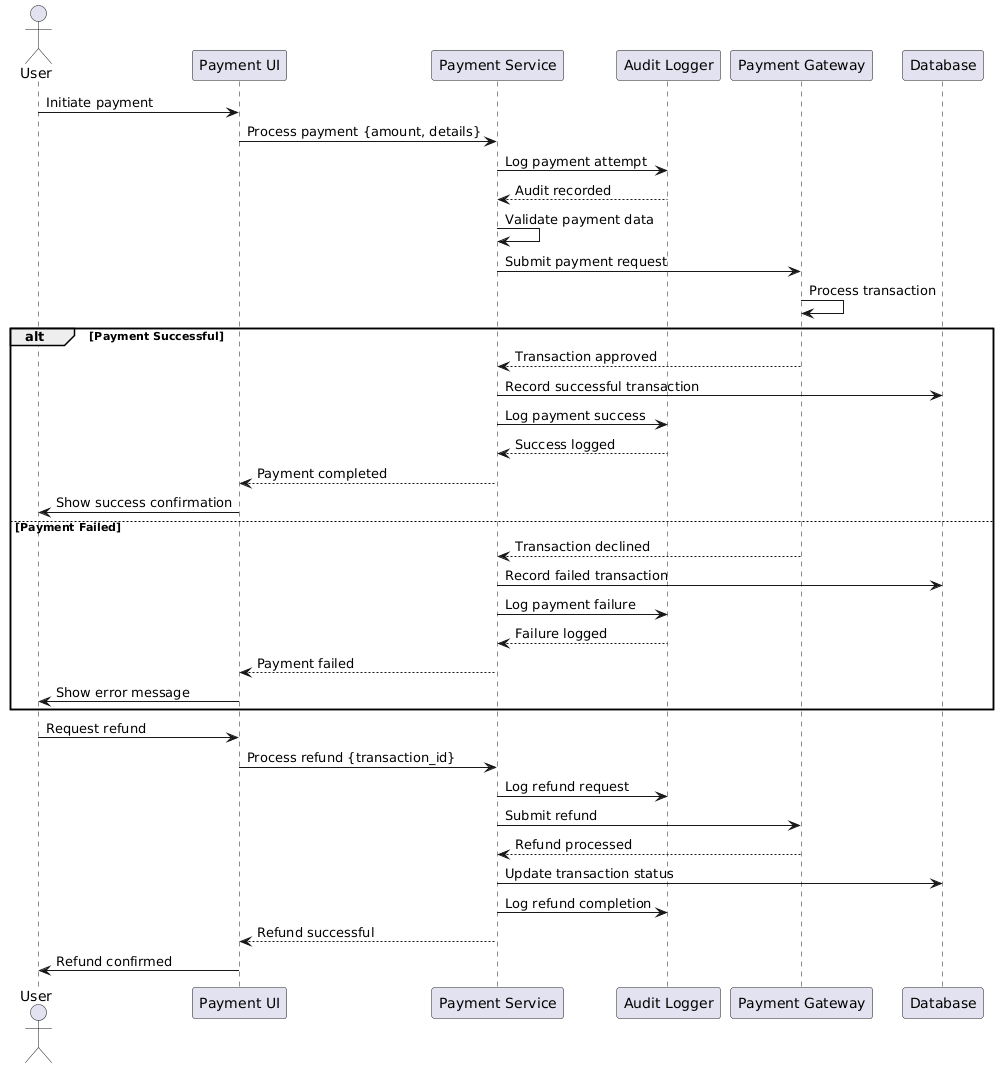

The diagram above was rendered by PlantUML. Its source (embedded in the PNG):
@startuml
actor User
participant "Payment UI" as UI
participant "Payment Service" as Payment
participant "Audit Logger" as Audit
participant "Payment Gateway" as Gateway
participant "Database" as DB

User -> UI: Initiate payment
UI -> Payment: Process payment {amount, details}
Payment -> Audit: Log payment attempt
Audit --> Payment: Audit recorded

Payment -> Payment: Validate payment data
Payment -> Gateway: Submit payment request
Gateway -> Gateway: Process transaction
alt Payment Successful
  Gateway --> Payment: Transaction approved
  Payment -> DB: Record successful transaction
  Payment -> Audit: Log payment success
  Audit --> Payment: Success logged
  Payment --> UI: Payment completed
  UI -> User: Show success confirmation
else Payment Failed
  Gateway --> Payment: Transaction declined
  Payment -> DB: Record failed transaction
  Payment -> Audit: Log payment failure
  Audit --> Payment: Failure logged
  Payment --> UI: Payment failed
  UI -> User: Show error message
end

User -> UI: Request refund
UI -> Payment: Process refund {transaction_id}
Payment -> Audit: Log refund request
Payment -> Gateway: Submit refund
Gateway --> Payment: Refund processed
Payment -> DB: Update transaction status
Payment -> Audit: Log refund completion
Payment --> UI: Refund successful
UI -> User: Refund confirmed
@enduml